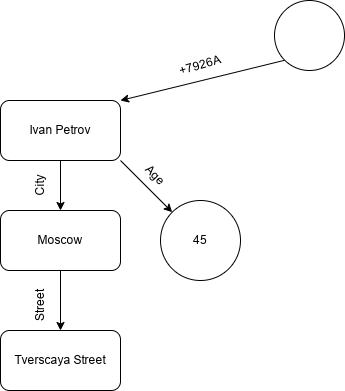

The diagram above was exported from draw.io. Its source (the exported page's mxGraphModel, read from the mxfile embedded in the PNG):
<mxGraphModel dx="697" dy="739" grid="1" gridSize="10" guides="1" tooltips="1" connect="1" arrows="1" fold="1" page="1" pageScale="1" pageWidth="827" pageHeight="1169" math="0" shadow="0">
  <root>
    <mxCell id="0" />
    <mxCell id="1" parent="0" />
    <mxCell id="VjcOR6qragQvj5il7CM0-6" edge="1" parent="1" source="VjcOR6qragQvj5il7CM0-1" style="rounded=0;orthogonalLoop=1;jettySize=auto;html=1;exitX=0;exitY=1;exitDx=0;exitDy=0;entryX=1;entryY=0;entryDx=0;entryDy=0;" target="VjcOR6qragQvj5il7CM0-2">
      <mxGeometry relative="1" as="geometry" />
    </mxCell>
    <mxCell id="VjcOR6qragQvj5il7CM0-1" parent="1" style="ellipse;whiteSpace=wrap;html=1;aspect=fixed;" value="" vertex="1">
      <mxGeometry height="70" width="70" x="334" y="20" as="geometry" />
    </mxCell>
    <mxCell id="VjcOR6qragQvj5il7CM0-7" edge="1" parent="1" source="VjcOR6qragQvj5il7CM0-2" style="rounded=0;orthogonalLoop=1;jettySize=auto;html=1;exitX=1;exitY=1;exitDx=0;exitDy=0;entryX=0;entryY=0;entryDx=0;entryDy=0;" target="VjcOR6qragQvj5il7CM0-4">
      <mxGeometry relative="1" as="geometry" />
    </mxCell>
    <mxCell id="VjcOR6qragQvj5il7CM0-8" edge="1" parent="1" source="VjcOR6qragQvj5il7CM0-2" style="edgeStyle=orthogonalEdgeStyle;rounded=0;orthogonalLoop=1;jettySize=auto;html=1;exitX=0.5;exitY=1;exitDx=0;exitDy=0;entryX=0.5;entryY=0;entryDx=0;entryDy=0;" target="VjcOR6qragQvj5il7CM0-3">
      <mxGeometry relative="1" as="geometry" />
    </mxCell>
    <mxCell id="VjcOR6qragQvj5il7CM0-2" parent="1" style="rounded=1;whiteSpace=wrap;html=1;" value="Ivan Petrov" vertex="1">
      <mxGeometry height="60" width="120" x="60" y="120" as="geometry" />
    </mxCell>
    <mxCell id="VjcOR6qragQvj5il7CM0-9" edge="1" parent="1" source="VjcOR6qragQvj5il7CM0-3" style="edgeStyle=orthogonalEdgeStyle;rounded=0;orthogonalLoop=1;jettySize=auto;html=1;exitX=0.5;exitY=1;exitDx=0;exitDy=0;entryX=0.5;entryY=0;entryDx=0;entryDy=0;" target="VjcOR6qragQvj5il7CM0-5">
      <mxGeometry relative="1" as="geometry" />
    </mxCell>
    <mxCell id="VjcOR6qragQvj5il7CM0-3" parent="1" style="rounded=1;whiteSpace=wrap;html=1;" value="Moscow" vertex="1">
      <mxGeometry height="60" width="120" x="60" y="230" as="geometry" />
    </mxCell>
    <mxCell id="VjcOR6qragQvj5il7CM0-4" parent="1" style="ellipse;whiteSpace=wrap;html=1;aspect=fixed;" value="45" vertex="1">
      <mxGeometry height="80" width="80" x="220" y="220" as="geometry" />
    </mxCell>
    <mxCell id="VjcOR6qragQvj5il7CM0-5" parent="1" style="rounded=1;whiteSpace=wrap;html=1;" value="Tverscaya Street" vertex="1">
      <mxGeometry height="60" width="120" x="60" y="350" as="geometry" />
    </mxCell>
    <mxCell id="VjcOR6qragQvj5il7CM0-10" parent="1" style="text;html=1;whiteSpace=wrap;strokeColor=none;fillColor=none;align=center;verticalAlign=middle;rounded=0;autosize=1;resizable=0;rotation=-16;" value="+7926A" vertex="1">
      <mxGeometry height="30" width="70" x="225" y="70" as="geometry" />
    </mxCell>
    <mxCell id="VjcOR6qragQvj5il7CM0-11" parent="1" style="text;html=1;whiteSpace=wrap;strokeColor=none;fillColor=none;align=center;verticalAlign=middle;rounded=0;autosize=1;resizable=0;rotation=45;" value="Age" vertex="1">
      <mxGeometry height="30" width="50" x="190" y="180" as="geometry" />
    </mxCell>
    <mxCell id="VjcOR6qragQvj5il7CM0-13" parent="1" style="text;html=1;whiteSpace=wrap;strokeColor=none;fillColor=none;align=center;verticalAlign=middle;rounded=0;autosize=1;resizable=0;rotation=270;" value="City" vertex="1">
      <mxGeometry height="30" width="40" x="80" y="190" as="geometry" />
    </mxCell>
    <mxCell id="VjcOR6qragQvj5il7CM0-14" parent="1" style="text;html=1;whiteSpace=wrap;strokeColor=none;fillColor=none;align=center;verticalAlign=middle;rounded=0;autosize=1;resizable=0;rotation=270;" value="Street" vertex="1">
      <mxGeometry height="30" width="60" x="70" y="310" as="geometry" />
    </mxCell>
  </root>
</mxGraphModel>